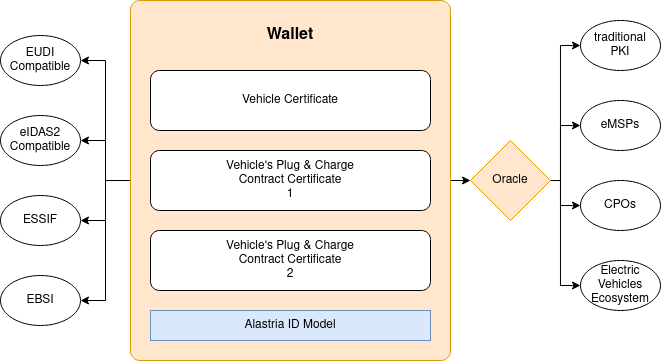

The diagram above was exported from draw.io. Its source (the exported page's mxGraphModel, read from the mxfile embedded in the PNG):
<mxGraphModel dx="989" dy="501" grid="1" gridSize="10" guides="1" tooltips="1" connect="1" arrows="1" fold="1" page="1" pageScale="1" pageWidth="850" pageHeight="1100" math="0" shadow="0">
  <root>
    <mxCell id="0" />
    <mxCell id="1" parent="0" />
    <mxCell id="TYqJROUonohvUNYWhb6f-17" style="edgeStyle=orthogonalEdgeStyle;rounded=0;orthogonalLoop=1;jettySize=auto;html=1;exitX=1;exitY=0.5;exitDx=0;exitDy=0;entryX=0;entryY=0.5;entryDx=0;entryDy=0;" edge="1" parent="1" source="TYqJROUonohvUNYWhb6f-1" target="TYqJROUonohvUNYWhb6f-11">
      <mxGeometry relative="1" as="geometry" />
    </mxCell>
    <mxCell id="TYqJROUonohvUNYWhb6f-23" style="edgeStyle=orthogonalEdgeStyle;rounded=0;orthogonalLoop=1;jettySize=auto;html=1;exitX=0;exitY=0.5;exitDx=0;exitDy=0;entryX=1;entryY=0.5;entryDx=0;entryDy=0;" edge="1" parent="1" source="TYqJROUonohvUNYWhb6f-1" target="TYqJROUonohvUNYWhb6f-7">
      <mxGeometry relative="1" as="geometry" />
    </mxCell>
    <mxCell id="TYqJROUonohvUNYWhb6f-24" style="edgeStyle=orthogonalEdgeStyle;rounded=0;orthogonalLoop=1;jettySize=auto;html=1;exitX=0;exitY=0.5;exitDx=0;exitDy=0;entryX=1;entryY=0.5;entryDx=0;entryDy=0;" edge="1" parent="1" source="TYqJROUonohvUNYWhb6f-1" target="TYqJROUonohvUNYWhb6f-8">
      <mxGeometry relative="1" as="geometry" />
    </mxCell>
    <mxCell id="TYqJROUonohvUNYWhb6f-25" style="edgeStyle=orthogonalEdgeStyle;rounded=0;orthogonalLoop=1;jettySize=auto;html=1;exitX=0;exitY=0.5;exitDx=0;exitDy=0;entryX=1;entryY=0.5;entryDx=0;entryDy=0;" edge="1" parent="1" source="TYqJROUonohvUNYWhb6f-1" target="TYqJROUonohvUNYWhb6f-9">
      <mxGeometry relative="1" as="geometry" />
    </mxCell>
    <mxCell id="TYqJROUonohvUNYWhb6f-26" style="edgeStyle=orthogonalEdgeStyle;rounded=0;orthogonalLoop=1;jettySize=auto;html=1;exitX=0;exitY=0.5;exitDx=0;exitDy=0;entryX=1;entryY=0.5;entryDx=0;entryDy=0;" edge="1" parent="1" source="TYqJROUonohvUNYWhb6f-1" target="TYqJROUonohvUNYWhb6f-10">
      <mxGeometry relative="1" as="geometry" />
    </mxCell>
    <mxCell id="TYqJROUonohvUNYWhb6f-1" value="" style="rounded=1;whiteSpace=wrap;html=1;arcSize=3;fillColor=#ffe6cc;strokeColor=#d79b00;" vertex="1" parent="1">
      <mxGeometry x="280" y="200" width="320" height="360" as="geometry" />
    </mxCell>
    <mxCell id="TYqJROUonohvUNYWhb6f-2" value="&lt;b style=&quot;font-size: 16px;&quot;&gt;Wallet&lt;br&gt;&lt;/b&gt;" style="text;html=1;strokeColor=none;fillColor=none;align=center;verticalAlign=middle;whiteSpace=wrap;rounded=0;" vertex="1" parent="1">
      <mxGeometry x="410" y="220" width="60" height="30" as="geometry" />
    </mxCell>
    <mxCell id="TYqJROUonohvUNYWhb6f-3" value="Vehicle Certificate" style="rounded=1;whiteSpace=wrap;html=1;" vertex="1" parent="1">
      <mxGeometry x="300" y="270" width="280" height="60" as="geometry" />
    </mxCell>
    <mxCell id="TYqJROUonohvUNYWhb6f-4" value="&lt;div&gt;Vehicle's Plug &amp;amp; Charge&lt;/div&gt;&lt;div&gt;Contract Certificate &lt;br&gt;&lt;/div&gt;&lt;div&gt;1&lt;br&gt;&lt;/div&gt;" style="rounded=1;whiteSpace=wrap;html=1;" vertex="1" parent="1">
      <mxGeometry x="300" y="350" width="280" height="60" as="geometry" />
    </mxCell>
    <mxCell id="TYqJROUonohvUNYWhb6f-5" value="&lt;div&gt;Vehicle's Plug &amp;amp; Charge&lt;/div&gt;&lt;div&gt;Contract Certificate&lt;/div&gt;&lt;div&gt;2&lt;br&gt;&lt;/div&gt;" style="rounded=1;whiteSpace=wrap;html=1;" vertex="1" parent="1">
      <mxGeometry x="300" y="430" width="280" height="60" as="geometry" />
    </mxCell>
    <mxCell id="TYqJROUonohvUNYWhb6f-6" value="Alastria ID Model" style="text;html=1;strokeColor=#6c8ebf;fillColor=#dae8fc;align=center;verticalAlign=middle;whiteSpace=wrap;rounded=0;" vertex="1" parent="1">
      <mxGeometry x="300" y="510" width="280" height="30" as="geometry" />
    </mxCell>
    <mxCell id="TYqJROUonohvUNYWhb6f-7" value="&lt;div&gt;EUDI&lt;/div&gt;&lt;div&gt;Compatible&lt;br&gt;&lt;/div&gt;" style="ellipse;whiteSpace=wrap;html=1;" vertex="1" parent="1">
      <mxGeometry x="150" y="235" width="80" height="50" as="geometry" />
    </mxCell>
    <mxCell id="TYqJROUonohvUNYWhb6f-8" value="eIDAS2&lt;br&gt;&lt;div&gt;Compatible&lt;br&gt;&lt;/div&gt;" style="ellipse;whiteSpace=wrap;html=1;" vertex="1" parent="1">
      <mxGeometry x="150" y="315" width="80" height="50" as="geometry" />
    </mxCell>
    <mxCell id="TYqJROUonohvUNYWhb6f-9" value="ESSIF" style="ellipse;whiteSpace=wrap;html=1;" vertex="1" parent="1">
      <mxGeometry x="150" y="395" width="80" height="50" as="geometry" />
    </mxCell>
    <mxCell id="TYqJROUonohvUNYWhb6f-10" value="EBSI" style="ellipse;whiteSpace=wrap;html=1;" vertex="1" parent="1">
      <mxGeometry x="150" y="475" width="80" height="50" as="geometry" />
    </mxCell>
    <mxCell id="TYqJROUonohvUNYWhb6f-19" style="edgeStyle=orthogonalEdgeStyle;rounded=0;orthogonalLoop=1;jettySize=auto;html=1;exitX=1;exitY=0.5;exitDx=0;exitDy=0;entryX=0;entryY=0.5;entryDx=0;entryDy=0;" edge="1" parent="1" source="TYqJROUonohvUNYWhb6f-11" target="TYqJROUonohvUNYWhb6f-13">
      <mxGeometry relative="1" as="geometry">
        <Array as="points">
          <mxPoint x="710" y="380" />
          <mxPoint x="710" y="325" />
        </Array>
      </mxGeometry>
    </mxCell>
    <mxCell id="TYqJROUonohvUNYWhb6f-20" style="edgeStyle=orthogonalEdgeStyle;rounded=0;orthogonalLoop=1;jettySize=auto;html=1;exitX=1;exitY=0.5;exitDx=0;exitDy=0;entryX=0;entryY=0.5;entryDx=0;entryDy=0;" edge="1" parent="1" source="TYqJROUonohvUNYWhb6f-11" target="TYqJROUonohvUNYWhb6f-12">
      <mxGeometry relative="1" as="geometry">
        <Array as="points">
          <mxPoint x="710" y="380" />
          <mxPoint x="710" y="245" />
        </Array>
      </mxGeometry>
    </mxCell>
    <mxCell id="TYqJROUonohvUNYWhb6f-21" style="edgeStyle=orthogonalEdgeStyle;rounded=0;orthogonalLoop=1;jettySize=auto;html=1;exitX=1;exitY=0.5;exitDx=0;exitDy=0;entryX=0;entryY=0.5;entryDx=0;entryDy=0;" edge="1" parent="1" source="TYqJROUonohvUNYWhb6f-11" target="TYqJROUonohvUNYWhb6f-14">
      <mxGeometry relative="1" as="geometry">
        <Array as="points">
          <mxPoint x="710" y="380" />
          <mxPoint x="710" y="405" />
        </Array>
      </mxGeometry>
    </mxCell>
    <mxCell id="TYqJROUonohvUNYWhb6f-22" style="edgeStyle=orthogonalEdgeStyle;rounded=0;orthogonalLoop=1;jettySize=auto;html=1;exitX=1;exitY=0.5;exitDx=0;exitDy=0;entryX=0;entryY=0.5;entryDx=0;entryDy=0;" edge="1" parent="1" source="TYqJROUonohvUNYWhb6f-11" target="TYqJROUonohvUNYWhb6f-16">
      <mxGeometry relative="1" as="geometry">
        <Array as="points">
          <mxPoint x="710" y="380" />
          <mxPoint x="710" y="485" />
        </Array>
      </mxGeometry>
    </mxCell>
    <mxCell id="TYqJROUonohvUNYWhb6f-11" value="Oracle" style="rhombus;whiteSpace=wrap;html=1;fillColor=#ffe6cc;strokeColor=#d79b00;" vertex="1" parent="1">
      <mxGeometry x="620" y="340" width="80" height="80" as="geometry" />
    </mxCell>
    <mxCell id="TYqJROUonohvUNYWhb6f-12" value="&lt;div&gt;traditional&lt;br&gt;&lt;/div&gt;&lt;div&gt;PKI&lt;/div&gt;" style="ellipse;whiteSpace=wrap;html=1;" vertex="1" parent="1">
      <mxGeometry x="730" y="220" width="80" height="50" as="geometry" />
    </mxCell>
    <mxCell id="TYqJROUonohvUNYWhb6f-13" value="eMSPs" style="ellipse;whiteSpace=wrap;html=1;" vertex="1" parent="1">
      <mxGeometry x="730" y="300" width="80" height="50" as="geometry" />
    </mxCell>
    <mxCell id="TYqJROUonohvUNYWhb6f-14" value="CPOs" style="ellipse;whiteSpace=wrap;html=1;" vertex="1" parent="1">
      <mxGeometry x="730" y="380" width="80" height="50" as="geometry" />
    </mxCell>
    <mxCell id="TYqJROUonohvUNYWhb6f-16" value="&lt;div&gt;Electric Vehicles&lt;/div&gt;&lt;div&gt;Ecosystem&lt;br&gt;&lt;/div&gt;" style="ellipse;whiteSpace=wrap;html=1;" vertex="1" parent="1">
      <mxGeometry x="730" y="460" width="80" height="50" as="geometry" />
    </mxCell>
  </root>
</mxGraphModel>